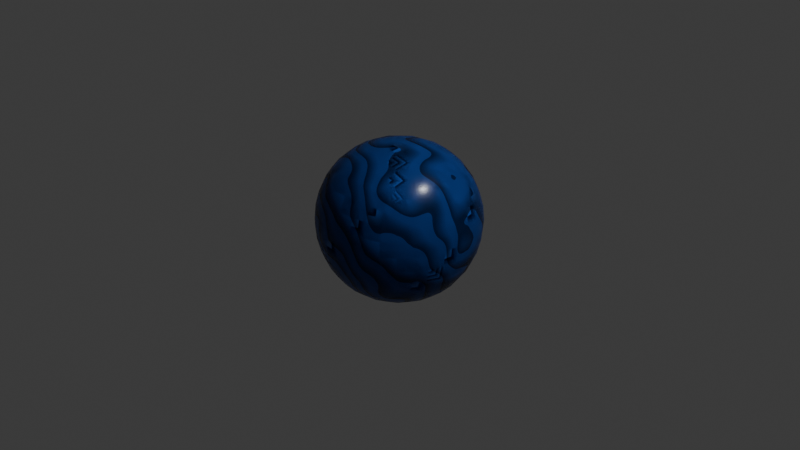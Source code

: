 # Source: Gradient_waves.blend  (saved by Blender 4.5.91; exported with 4.5.12 LTS)
import bpy
from mathutils import Matrix  # noqa: F401  (used for matrix-valued properties, if any)

bpy.ops.wm.read_factory_settings(use_empty=True)
scene = bpy.context.scene
scene.name = 'Scene'

# ---- collections
col_collection = bpy.data.collections.new('Collection'); scene.collection.children.link(col_collection)

# ---- materials (node trees are filled in below, after node groups)
mat_roughness = bpy.data.materials.new('roughness')

# ---- node groups
ng_smooth_by_angle = bpy.data.node_groups.new('Smooth by Angle', 'GeometryNodeTree')
_s = ng_smooth_by_angle.interface.new_socket(name='Mesh', in_out='OUTPUT', socket_type='NodeSocketGeometry')
_s = ng_smooth_by_angle.interface.new_socket(name='Mesh', in_out='INPUT', socket_type='NodeSocketGeometry')
_s = ng_smooth_by_angle.interface.new_socket(name='Angle', in_out='INPUT', socket_type='NodeSocketFloat')
_s.subtype = 'ANGLE'
_s.default_value = 0.5236
_s.min_value = 0.0
_s.max_value = 3.142
_s.description = 'Maximum face angle for smooth edges'
_s = ng_smooth_by_angle.interface.new_socket(name='Ignore Sharpness', in_out='INPUT', socket_type='NodeSocketBool')
_s.force_non_field = True
ng_smooth_by_angle.description = 'Set the sharpness of mesh edges based on the angle between the neighboring faces'
ng_smooth_by_angle.is_modifier = True
_N = ng_smooth_by_angle.nodes; _L = ng_smooth_by_angle.links
n0 = _N.new('GeometryNodeSetShadeSmooth'); n0.name = 'Set Shade Smooth'; n0.location = (120, -80)
n0.domain = 'EDGE'
n1 = _N.new('GeometryNodeSetShadeSmooth'); n1.name = 'Set Shade Smooth.001'; n1.location = (300, -80)
n2 = _N.new('NodeGroupOutput'); n2.name = 'Group Output'; n2.location = (480, -80)
n3 = _N.new('GeometryNodeInputMeshEdgeAngle'); n3.name = 'Edge Angle'; n3.location = (-440, -240)
n4 = _N.new('NodeGroupInput'); n4.name = 'Group Input'; n4.location = (-80, -80)
n5 = _N.new('GeometryNodeInputEdgeSmooth'); n5.name = 'Is Edge Smooth'; n5.location = (-260, -120)
n6 = _N.new('GeometryNodeInputShadeSmooth'); n6.name = 'Is Shade Smooth'; n6.location = (-440, -397)
n7 = _N.new('FunctionNodeCompare'); n7.name = 'Compare'; n7.location = (-260, -260)
n7.operation = 'LESS_EQUAL'
n7.inputs[6].default_value = (0.0, 0.0, 0.0, 0.0)
n7.inputs[7].default_value = (0.0, 0.0, 0.0, 0.0)
n8 = _N.new('FunctionNodeBooleanMath'); n8.name = 'Boolean Math.001'; n8.location = (-80, -260)
n9 = _N.new('NodeGroupInput'); n9.name = 'Group Input.001'; n9.location = (-440, -329)
n10 = _N.new('NodeGroupInput'); n10.name = 'Group Input.002'; n10.location = (-259, -189)
n11 = _N.new('FunctionNodeBooleanMath'); n11.name = 'Boolean Math'; n11.location = (-80, -149)
n11.operation = 'OR'
n12 = _N.new('FunctionNodeBooleanMath'); n12.name = 'Boolean Math.002'; n12.location = (-260, -380)
n12.operation = 'OR'
n13 = _N.new('NodeGroupInput'); n13.name = 'Group Input.003'; n13.location = (-440, -460)
_L.new(n3.outputs[0], n7.inputs[0])
_L.new(n1.outputs[0], n2.inputs[0])
_L.new(n9.outputs[1], n7.inputs[1])
_L.new(n7.outputs[0], n8.inputs[0])
_L.new(n4.outputs[0], n0.inputs[0])
_L.new(n0.outputs[0], n1.inputs[0])
_L.new(n8.outputs[0], n0.inputs[2])
_L.new(n10.outputs[2], n11.inputs[1])
_L.new(n5.outputs[0], n11.inputs[0])
_L.new(n11.outputs[0], n0.inputs[1])
_L.new(n13.outputs[2], n12.inputs[1])
_L.new(n6.outputs[0], n12.inputs[0])
_L.new(n12.outputs[0], n8.inputs[1])
n2.is_active_output = True

# ---- material node trees
mat_roughness.use_nodes = True; mat_roughness.node_tree.nodes.clear()
_N = mat_roughness.node_tree.nodes; _L = mat_roughness.node_tree.links
n0 = _N.new('ShaderNodeBsdfPrincipled'); n0.name = 'Principled BSDF'; n0.location = (-595, 77)
n0.inputs[2].default_value = 0.2462
n1 = _N.new('ShaderNodeOutputMaterial'); n1.name = 'Material Output'; n1.location = (114, 164)
n2 = _N.new('ShaderNodeValToRGB'); n2.name = 'Color Ramp'; n2.location = (-860, 71)
n2.width = 231
while len(n2.color_ramp.elements) > 1: n2.color_ramp.elements.remove(n2.color_ramp.elements[-1])
n2.color_ramp.elements[0].position = 0.08544; n2.color_ramp.elements[0].color = (0.00509, 0.02641, 0.117, 1.0)
_e = n2.color_ramp.elements.new(0.6191); _e.color = (0.01681, 0.09531, 0.4397, 1.0)
n3 = _N.new('ShaderNodeTexWave'); n3.name = 'Wave Texture'; n3.location = (-1099, 43)
n3.wave_type = 'RINGS'
n3.rings_direction = 'SPHERICAL'
n3.wave_profile = 'SAW'
n3.inputs[1].default_value = 3.1
n3.inputs[2].default_value = 6.8
n3.inputs[3].default_value = 0.0
n3.inputs[4].default_value = 1.7
n3.inputs[5].default_value = 0.3571
n3.inputs[6].default_value = 7.0
_L.new(n0.outputs[0], n1.inputs[0])
_L.new(n2.outputs[0], n0.inputs[0])
_L.new(n3.outputs[0], n2.inputs[0])
n1.is_active_output = True

# ---- world
world_world = bpy.data.worlds.new('World'); scene.world = world_world
world_world.use_nodes = True; world_world.node_tree.nodes.clear()
_N = world_world.node_tree.nodes; _L = world_world.node_tree.links
n0 = _N.new('ShaderNodeOutputWorld'); n0.name = 'World Output'; n0.location = (200, 100)
n1 = _N.new('ShaderNodeBackground'); n1.name = 'Background'; n1.location = (-200, 100)
n1.inputs[0].default_value = (0.05088, 0.05088, 0.05088, 1.0)
_L.new(n1.outputs[0], n0.inputs[0])
n0.is_active_output = True
world_world.color = (0.05088, 0.05088, 0.05088)
world_world.sun_shadow_jitter_overblur = 0.0

# ---- cameras
cam_camera = bpy.data.cameras.new('Camera')
cam_camera.clip_end = 100.0
cam_camera.ortho_scale = 7.314

# ---- lights
light_light = bpy.data.lights.new('Light', 'POINT')
light_light.energy = 1000.0
light_light.shadow_soft_size = 0.1

# ---- meshes
me_cube_001 = bpy.data.meshes.new('Cube.001')
me_cube_001.from_pydata([(-1.0, -1.0, -1.0), (-1.0, -1.0, 1.0), (-1.0, 1.0, -1.0), (-1.0, 1.0, 1.0), (1.0, -1.0, -1.0), (1.0, -1.0, 1.0), (1.0, 1.0, -1.0), (1.0, 1.0, 1.0)], [], [(0, 1, 3, 2), (2, 3, 7, 6), (6, 7, 5, 4), (4, 5, 1, 0), (2, 6, 4, 0), (7, 3, 1, 5)])
me_cube_001.polygons.foreach_set('use_smooth', [True] * 6)
_uv = me_cube_001.uv_layers.new(name='UVMap')
_uv.uv.foreach_set('vector', [0.375, 0.0, 0.625, 0.0, 0.625, 0.25, 0.375, 0.25, 0.375, 0.25, 0.625, 0.25, 0.625, 0.5, 0.375, 0.5, 0.375, 0.5, 0.625, 0.5, 0.625, 0.75, 0.375, 0.75, 0.375, 0.75, 0.625, 0.75, 0.625, 1.0, 0.375, 1.0, 0.125, 0.5, 0.375, 0.5, 0.375, 0.75, 0.125, 0.75, 0.625, 0.5, 0.875, 0.5, 0.875, 0.75, 0.625, 0.75])
me_cube_001.materials.append(mat_roughness)
me_cube_001.update()
me_cube_002 = bpy.data.meshes.new('Cube.002')
me_cube_002.from_pydata([(-1.0, -1.0, -1.0), (-1.0, -1.0, 1.0), (-1.0, 1.0, -1.0), (-1.0, 1.0, 1.0), (1.0, -1.0, -1.0), (1.0, -1.0, 1.0), (1.0, 1.0, -1.0), (1.0, 1.0, 1.0)], [], [(0, 1, 3, 2), (2, 3, 7, 6), (6, 7, 5, 4), (4, 5, 1, 0), (2, 6, 4, 0), (7, 3, 1, 5)])
me_cube_002.polygons.foreach_set('use_smooth', [True] * 6)
_uv = me_cube_002.uv_layers.new(name='UVMap')
_uv.uv.foreach_set('vector', [0.375, 0.0, 0.625, 0.0, 0.625, 0.25, 0.375, 0.25, 0.375, 0.25, 0.625, 0.25, 0.625, 0.5, 0.375, 0.5, 0.375, 0.5, 0.625, 0.5, 0.625, 0.75, 0.375, 0.75, 0.375, 0.75, 0.625, 0.75, 0.625, 1.0, 0.375, 1.0, 0.125, 0.5, 0.375, 0.5, 0.375, 0.75, 0.125, 0.75, 0.625, 0.5, 0.875, 0.5, 0.875, 0.75, 0.625, 0.75])
me_cube_002.materials.append(mat_roughness)
me_cube_002.update()

# ---- objects
ob_light = bpy.data.objects.new('Light', light_light)
ob_camera = bpy.data.objects.new('Camera', cam_camera)
ob_cube = bpy.data.objects.new('Cube', me_cube_001)
ob_cube_001 = bpy.data.objects.new('Cube.001', me_cube_002)

# ---- transforms, parenting, visibility, modifiers, constraints
ob_light.location = (4.076, 1.005, 5.904)
ob_light.rotation_euler = (0.6503, 0.05522, 1.866)
ob_light.lock_rotations_4d = False
ob_light.empty_display_type = 'ARROWS'
ob_light.color = (0.0, 0.0, 0.0, 0.0)
ob_light.lineart.crease_threshold = 0.0
ob_camera.location = (7.359, -6.926, 4.958)
ob_camera.rotation_euler = (1.109, 0.0, 0.8149)
ob_camera.lock_rotations_4d = False
ob_camera.empty_display_type = 'ARROWS'
ob_camera.color = (0.0, 0.0, 0.0, 0.0)
ob_camera.display_type = 'WIRE'
ob_camera.lineart.crease_threshold = 0.0
ob_cube.location = (0.0, 0.0, 0.0)
ob_cube.scale = (0.9956, 0.9956, 0.9956)
_m = ob_cube.modifiers.new('Subdivision', 'SUBSURF')
_m.levels = 6
_m.render_levels = 3
ob_cube_001.location = (0.0, 0.0, 0.0)
ob_cube_001.scale = (0.9956, 0.9956, 0.9956)
_m = ob_cube_001.modifiers.new('Subdivision', 'SUBSURF')
_m.levels = 6
_m.render_levels = 3
_m = ob_cube_001.modifiers.new('Smooth by Angle', 'NODES')
_m.node_group = ng_smooth_by_angle
_m.use_pin_to_last = True
_m.show_group_selector = False

# ---- collection membership
col_collection.objects.link(ob_light)
col_collection.objects.link(ob_camera)
col_collection.objects.link(ob_cube)
col_collection.objects.link(ob_cube_001)

# ---- scene / render settings (as saved in the file)
scene.camera = ob_camera
scene.frame_start = 1; scene.frame_end = 250; scene.frame_set(1)
scene.render.engine = 'CYCLES'
bpy.context.view_layer.update()
